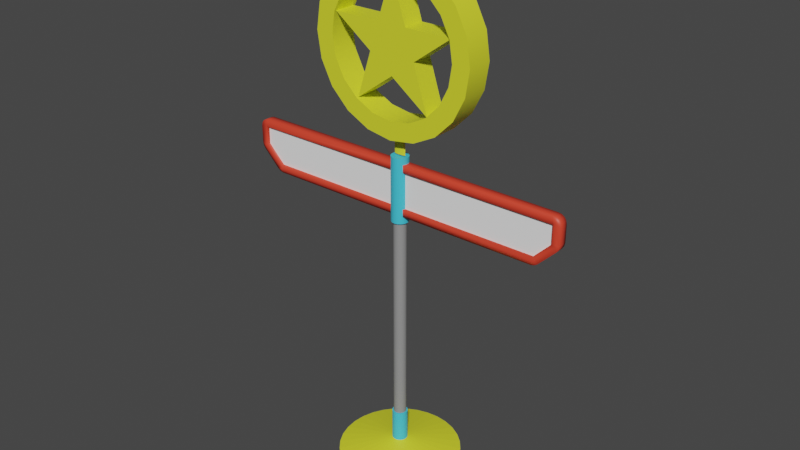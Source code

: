 # Source: EndPost.blend  (saved by Blender 2.92.15; exported with 4.5.12 LTS)
import bpy
from mathutils import Matrix  # noqa: F401  (used for matrix-valued properties, if any)

bpy.ops.wm.read_factory_settings(use_empty=True)
scene = bpy.context.scene
scene.name = 'Scene'

# ---- collections
col_collection = bpy.data.collections.new('Collection'); scene.collection.children.link(col_collection)

# ---- materials (node trees are filled in below, after node groups)
mat_bar = bpy.data.materials.new('Bar')
mat_bar.use_transparent_shadow = False
mat_base = bpy.data.materials.new('Base')
mat_base.use_transparent_shadow = False
mat_raised = bpy.data.materials.new('Raised')
mat_raised.use_transparent_shadow = False
mat_sign_inner = bpy.data.materials.new('Sign Inner')
mat_sign_inner.use_transparent_shadow = False
mat_sign_edge = bpy.data.materials.new('Sign Edge')
mat_sign_edge.use_transparent_shadow = False

# ---- material node trees
mat_bar.use_nodes = True; mat_bar.node_tree.nodes.clear()
_N = mat_bar.node_tree.nodes; _L = mat_bar.node_tree.links
n0 = _N.new('ShaderNodeBsdfPrincipled'); n0.name = 'Principled BSDF'; n0.location = (10, 300)
n0.distribution = 'GGX'
n0.subsurface_method = 'BURLEY'
n0.inputs[0].default_value = (0.281, 0.281, 0.281, 1.0)
n0.inputs[3].default_value = 1.45
n0.inputs[27].default_value = (0.0, 0.0, 0.0, 1.0)
n0.inputs[28].default_value = 1.0
n1 = _N.new('ShaderNodeOutputMaterial'); n1.name = 'Material Output'; n1.location = (300, 300)
_L.new(n0.outputs[0], n1.inputs[0])
n1.is_active_output = True
mat_base.use_nodes = True; mat_base.node_tree.nodes.clear()
_N = mat_base.node_tree.nodes; _L = mat_base.node_tree.links
n0 = _N.new('ShaderNodeBsdfPrincipled'); n0.name = 'Principled BSDF'; n0.location = (10, 300)
n0.distribution = 'GGX'
n0.subsurface_method = 'BURLEY'
n0.inputs[0].default_value = (0.7602, 0.8, 0.03086, 1.0)
n0.inputs[3].default_value = 1.45
n0.inputs[27].default_value = (0.0, 0.0, 0.0, 1.0)
n0.inputs[28].default_value = 1.0
n1 = _N.new('ShaderNodeOutputMaterial'); n1.name = 'Material Output'; n1.location = (300, 300)
_L.new(n0.outputs[0], n1.inputs[0])
n1.is_active_output = True
mat_raised.use_nodes = True; mat_raised.node_tree.nodes.clear()
_N = mat_raised.node_tree.nodes; _L = mat_raised.node_tree.links
n0 = _N.new('ShaderNodeBsdfPrincipled'); n0.name = 'Principled BSDF'; n0.location = (10, 300)
n0.distribution = 'GGX'
n0.subsurface_method = 'BURLEY'
n0.inputs[0].default_value = (0.0577, 0.5874, 0.8, 1.0)
n0.inputs[3].default_value = 1.45
n0.inputs[27].default_value = (0.0, 0.0, 0.0, 1.0)
n0.inputs[28].default_value = 1.0
n1 = _N.new('ShaderNodeOutputMaterial'); n1.name = 'Material Output'; n1.location = (300, 300)
_L.new(n0.outputs[0], n1.inputs[0])
n1.is_active_output = True
mat_sign_inner.use_nodes = True; mat_sign_inner.node_tree.nodes.clear()
_N = mat_sign_inner.node_tree.nodes; _L = mat_sign_inner.node_tree.links
n0 = _N.new('ShaderNodeBsdfPrincipled'); n0.name = 'Principled BSDF'; n0.location = (10, 300)
n0.distribution = 'GGX'
n0.subsurface_method = 'BURLEY'
n0.inputs[0].default_value = (1.0, 1.0, 1.0, 1.0)
n0.inputs[3].default_value = 1.45
n0.inputs[27].default_value = (0.0, 0.0, 0.0, 1.0)
n0.inputs[28].default_value = 1.0
n1 = _N.new('ShaderNodeOutputMaterial'); n1.name = 'Material Output'; n1.location = (300, 300)
_L.new(n0.outputs[0], n1.inputs[0])
n1.is_active_output = True
mat_sign_edge.use_nodes = True; mat_sign_edge.node_tree.nodes.clear()
_N = mat_sign_edge.node_tree.nodes; _L = mat_sign_edge.node_tree.links
n0 = _N.new('ShaderNodeBsdfPrincipled'); n0.name = 'Principled BSDF'; n0.location = (10, 300)
n0.distribution = 'GGX'
n0.subsurface_method = 'BURLEY'
n0.inputs[0].default_value = (0.8, 0.05385, 0.02621, 1.0)
n0.inputs[3].default_value = 1.45
n0.inputs[27].default_value = (0.0, 0.0, 0.0, 1.0)
n0.inputs[28].default_value = 1.0
n1 = _N.new('ShaderNodeOutputMaterial'); n1.name = 'Material Output'; n1.location = (300, 300)
_L.new(n0.outputs[0], n1.inputs[0])
n1.is_active_output = True

# ---- world
world_world = bpy.data.worlds.new('World'); scene.world = world_world
world_world.use_nodes = True; world_world.node_tree.nodes.clear()
_N = world_world.node_tree.nodes; _L = world_world.node_tree.links
n0 = _N.new('ShaderNodeOutputWorld'); n0.name = 'World Output'; n0.location = (300, 300)
n1 = _N.new('ShaderNodeBackground'); n1.name = 'Background'; n1.location = (10, 300)
n1.inputs[0].default_value = (0.05088, 0.05088, 0.05088, 1.0)
_L.new(n1.outputs[0], n0.inputs[0])
n0.is_active_output = True
world_world.color = (0.05088, 0.05088, 0.05088)
world_world.use_sun_shadow = False
world_world.sun_shadow_jitter_overblur = 0.0

# ---- meshes
me_cylinder = bpy.data.meshes.new('Cylinder')
me_cylinder.from_pydata([(1.155e-08, 0.03915, 0.0), (0.007638, 0.0384, 0.0), (0.01498, 0.03617, 0.0), (0.02175, 0.03255, 0.0), (0.02768, 0.02768, 0.0), (0.03255, 0.02175, 0.0), (0.03617, 0.01498, 0.0), (0.0384, 0.007638, 0.0), (0.03915, 4.029e-08, 0.0), (0.0384, -0.007638, 0.0), (0.03617, -0.01498, 0.0), (0.03255, -0.02175, 0.0), (0.02768, -0.02768, 0.0), (0.02175, -0.03255, 0.0), (0.01498, -0.03617, 0.0), (0.007638, -0.0384, 0.0), (-1.211e-09, -0.03915, 0.0), (-0.007638, -0.0384, 0.0), (-0.01498, -0.03617, 0.0), (-0.02175, -0.03255, 0.0), (-0.02768, -0.02768, 0.0), (-0.03255, -0.02175, 0.0), (-0.03617, -0.01498, 0.0), (-0.0384, -0.007638, 0.0), (-0.03915, 7.514e-08, 0.0), (-0.0384, 0.007638, 0.0), (-0.03617, 0.01498, 0.0), (-0.03255, 0.02175, 0.0), (-0.02768, 0.02768, 0.0), (-0.02175, 0.03255, 0.0), (-0.01498, 0.03617, 0.0), (-0.007638, 0.0384, 0.0), (1.155e-08, 0.03915, 1.602), (0.007638, 0.0384, 1.602), (0.01498, 0.03617, 1.602), (0.02175, 0.03255, 1.602), (0.02768, 0.02768, 1.602), (0.03255, 0.02175, 1.602), (0.03617, 0.01498, 1.602), (0.0384, 0.007638, 1.602), (0.03915, 4.029e-08, 1.602), (0.0384, -0.007638, 1.602), (0.03617, -0.01498, 1.602), (0.03255, -0.02175, 1.602), (0.02768, -0.02768, 1.602), (0.02175, -0.03255, 1.602), (0.01498, -0.03617, 1.602), (0.007638, -0.0384, 1.602), (-1.211e-09, -0.03915, 1.602), (-0.007638, -0.0384, 1.602), (-0.01498, -0.03617, 1.602), (-0.02175, -0.03255, 1.602), (-0.02768, -0.02768, 1.602), (-0.03255, -0.02175, 1.602), (-0.03617, -0.01498, 1.602), (-0.0384, -0.007638, 1.602), (-0.03915, 7.514e-08, 1.602), (-0.0384, 0.007638, 1.602), (-0.03617, 0.01498, 1.602), (-0.03255, 0.02175, 1.602), (-0.02768, 0.02768, 1.602), (-0.02175, 0.03255, 1.602), (-0.01498, 0.03617, 1.602), (-0.007638, 0.0384, 1.602), (0.0102, 0.0513, 2.0), (9.199e-09, 0.0523, 2.0), (9.199e-09, 0.0523, 1.602), (0.02002, 0.04832, 2.0), (0.02906, 0.04349, 2.0), (0.03698, 0.03698, 2.0), (0.04349, 0.02906, 2.0), (0.04832, 0.02002, 2.0), (0.0513, 0.0102, 2.0), (0.0523, 3.75e-08, 2.0), (0.0513, -0.0102, 2.0), (0.04832, -0.02002, 2.0), (0.04349, -0.02906, 2.0), (0.03698, -0.03698, 2.0), (0.02906, -0.04349, 2.0), (0.02002, -0.04832, 2.0), (0.0102, -0.0513, 2.0), (-7.844e-09, -0.0523, 2.0), (-0.0102, -0.0513, 2.0), (-0.02002, -0.04832, 2.0), (-0.02906, -0.04349, 2.0), (-0.03698, -0.03698, 2.0), (-0.04349, -0.02906, 2.0), (-0.04832, -0.02002, 2.0), (-0.0513, -0.0102, 2.0), (-0.0523, 8.406e-08, 2.0), (-0.0513, 0.0102, 2.0), (-0.04832, 0.02002, 2.0), (-0.04349, 0.02906, 2.0), (-0.03698, 0.03698, 2.0), (-0.02906, 0.04349, 2.0), (-0.02002, 0.04832, 2.0), (-0.0102, 0.0513, 2.0), (0.0102, 0.0513, 1.602), (0.02002, 0.04832, 1.602), (0.02906, 0.04349, 1.602), (0.03698, 0.03698, 1.602), (0.04349, 0.02906, 1.602), (0.04832, 0.02002, 1.602), (0.0513, 0.0102, 1.602), (0.0523, 3.75e-08, 1.602), (0.0513, -0.0102, 1.602), (0.04832, -0.02002, 1.602), (0.04349, -0.02906, 1.602), (0.03698, -0.03698, 1.602), (0.02906, -0.04349, 1.602), (0.02002, -0.04832, 1.602), (0.0102, -0.0513, 1.602), (-7.844e-09, -0.0523, 1.602), (-0.0102, -0.0513, 1.602), (-0.02002, -0.04832, 1.602), (-0.02906, -0.04349, 1.602), (-0.03698, -0.03698, 1.602), (-0.04349, -0.02906, 1.602), (-0.04832, -0.02002, 1.602), (-0.0513, -0.0102, 1.602), (-0.0523, 8.406e-08, 1.602), (-0.0513, 0.0102, 1.602), (-0.04832, 0.02002, 1.602), (-0.04349, 0.02906, 1.602), (-0.03698, 0.03698, 1.602), (-0.02906, 0.04349, 1.602), (-0.02002, 0.04832, 1.602), (-0.0102, 0.0513, 1.602), (0.007638, 0.0384, 0.2944), (0.01498, 0.03617, 0.2944), (0.02175, 0.03255, 0.2944), (0.02768, 0.02768, 0.2944), (0.03255, 0.02175, 0.2944), (0.03617, 0.01498, 0.2944), (0.0384, 0.007638, 0.2944), (0.03915, 4.029e-08, 0.2944), (0.0384, -0.007638, 0.2944), (0.03617, -0.01498, 0.2944), (0.03255, -0.02175, 0.2944), (0.02768, -0.02768, 0.2944), (0.02175, -0.03255, 0.2944), (0.01498, -0.03617, 0.2944), (0.007638, -0.0384, 0.2944), (-1.211e-09, -0.03915, 0.2944), (-0.007638, -0.0384, 0.2944), (-0.01498, -0.03617, 0.2944), (-0.02175, -0.03255, 0.2944), (-0.02768, -0.02768, 0.2944), (-0.03255, -0.02175, 0.2944), (-0.03617, -0.01498, 0.2944), (-0.0384, -0.007638, 0.2944), (-0.03915, 7.514e-08, 0.2944), (-0.0384, 0.007638, 0.2944), (-0.03617, 0.01498, 0.2944), (-0.03255, 0.02175, 0.2944), (-0.02768, 0.02768, 0.2944), (-0.02175, 0.03255, 0.2944), (-0.01498, 0.03617, 0.2944), (-0.007638, 0.0384, 0.2944), (1.155e-08, 0.03915, 0.2944), (-4.248e-08, 0.3789, 0.0), (0.07391, 0.3716, 0.0), (0.009254, 0.04652, 0.2944), (0.145, 0.35, 0.0), (0.01815, 0.04382, 0.2944), (0.2105, 0.315, 0.0), (0.02635, 0.03944, 0.2944), (0.2679, 0.2679, 0.0), (0.03354, 0.03354, 0.2944), (0.315, 0.2105, 0.0), (0.03944, 0.02635, 0.2944), (0.35, 0.145, 0.0), (0.04382, 0.01815, 0.2944), (0.3716, 0.07391, 0.0), (0.04652, 0.009254, 0.2944), (0.3789, -2.211e-08, 0.0), (0.04744, 3.874e-08, 0.2944), (0.3716, -0.07391, 0.0), (0.04652, -0.009254, 0.2944), (0.35, -0.145, 0.0), (0.04382, -0.01815, 0.2944), (0.315, -0.2105, 0.0), (0.03944, -0.02635, 0.2944), (0.2679, -0.2679, 0.0), (0.03354, -0.03354, 0.2944), (0.2105, -0.315, 0.0), (0.02635, -0.03944, 0.2944), (0.145, -0.35, 0.0), (0.01815, -0.04382, 0.2944), (0.07391, -0.3716, 0.0), (0.009254, -0.04652, 0.2944), (-1.659e-07, -0.3789, 0.0), (-5.25e-09, -0.04744, 0.2944), (-0.07391, -0.3716, 0.0), (-0.009254, -0.04652, 0.2944), (-0.145, -0.35, 0.0), (-0.01815, -0.04382, 0.2944), (-0.2105, -0.315, 0.0), (-0.02635, -0.03944, 0.2944), (-0.2679, -0.2679, 0.0), (-0.03354, -0.03354, 0.2944), (-0.315, -0.2105, 0.0), (-0.03944, -0.02635, 0.2944), (-0.35, -0.145, 0.0), (-0.04382, -0.01815, 0.2944), (-0.3716, -0.07391, 0.0), (-0.04652, -0.009254, 0.2944), (-0.3789, 3.151e-07, 0.0), (-0.04744, 8.097e-08, 0.2944), (-0.3716, 0.07391, 0.0), (-0.04652, 0.009254, 0.2944), (-0.35, 0.145, 0.0), (-0.04382, 0.01815, 0.2944), (-0.315, 0.2105, 0.0), (-0.03944, 0.02635, 0.2944), (-0.2679, 0.2679, 0.0), (-0.03354, 0.03354, 0.2944), (-0.2105, 0.315, 0.0), (-0.02635, 0.03944, 0.2944), (-0.145, 0.35, 0.0), (-0.01815, 0.04382, 0.2944), (-0.07391, 0.3716, 0.0), (-0.009254, 0.04652, 0.2944), (1.021e-08, 0.04744, 0.2944), (0.009254, 0.04652, 0.0964), (0.01815, 0.04382, 0.0964), (0.02635, 0.03944, 0.0964), (0.03354, 0.03354, 0.0964), (0.03944, 0.02635, 0.0964), (0.04382, 0.01815, 0.0964), (0.04652, 0.009254, 0.0964), (0.04744, 3.874e-08, 0.0964), (0.04652, -0.009254, 0.0964), (0.04382, -0.01815, 0.0964), (0.03944, -0.02635, 0.0964), (0.03354, -0.03354, 0.0964), (0.02635, -0.03944, 0.0964), (0.01815, -0.04382, 0.0964), (0.009254, -0.04652, 0.0964), (-5.25e-09, -0.04744, 0.0964), (-0.009254, -0.04652, 0.0964), (-0.01815, -0.04382, 0.0964), (-0.02635, -0.03944, 0.0964), (-0.03354, -0.03354, 0.0964), (-0.03944, -0.02635, 0.0964), (-0.04382, -0.01815, 0.0964), (-0.04652, -0.009254, 0.0964), (-0.04744, 8.097e-08, 0.0964), (-0.04652, 0.009254, 0.0964), (-0.04382, 0.01815, 0.0964), (-0.03944, 0.02635, 0.0964), (-0.03354, 0.03354, 0.0964), (-0.02635, 0.03944, 0.0964), (-0.01815, 0.04382, 0.0964), (-0.009254, 0.04652, 0.0964), (1.021e-08, 0.04744, 0.0964), (0.07391, 0.3716, 0.02128), (0.145, 0.35, 0.02128), (0.2105, 0.315, 0.02128), (0.2679, 0.2679, 0.02128), (0.315, 0.2105, 0.02128), (0.35, 0.145, 0.02128), (0.3716, 0.07391, 0.02128), (0.3789, -2.211e-08, 0.02128), (0.3716, -0.07391, 0.02128), (0.35, -0.145, 0.02128), (0.315, -0.2105, 0.02128), (0.2679, -0.2679, 0.02128), (0.2105, -0.315, 0.02128), (0.145, -0.35, 0.02128), (0.07391, -0.3716, 0.02128), (-1.659e-07, -0.3789, 0.02128), (-0.07391, -0.3716, 0.02128), (-0.145, -0.35, 0.02128), (-0.2105, -0.315, 0.02128), (-0.2679, -0.2679, 0.02128), (-0.315, -0.2105, 0.02128), (-0.35, -0.145, 0.02128), (-0.3716, -0.07391, 0.02128), (-0.3789, 3.151e-07, 0.02128), (-0.3716, 0.07391, 0.02128), (-0.35, 0.145, 0.02128), (-0.315, 0.2105, 0.02128), (-0.2679, 0.2679, 0.02128), (-0.2105, 0.315, 0.02128), (-0.145, 0.35, 0.02128), (-0.07391, 0.3716, 0.02128), (-4.248e-08, 0.3789, 0.02128)], [], [(50, 49, 113, 114), (51, 50, 114, 115), (52, 51, 115, 116), (53, 52, 116, 117), (54, 53, 117, 118), (55, 54, 118, 119), (56, 55, 119, 120), (57, 56, 120, 121), (58, 57, 121, 122), (59, 58, 122, 123), (33, 32, 66, 97), (60, 59, 123, 124), (34, 33, 97, 98), (61, 60, 124, 125), (35, 34, 98, 99), (0, 1, 2, 3, 4, 5, 6, 7, 8, 9, 10, 11, 12, 13, 14, 15, 16, 17, 18, 19, 20, 21, 22, 23, 24, 25, 26, 27, 28, 29, 30, 31), (158, 63, 32, 159), (157, 62, 63, 158), (156, 61, 62, 157), (155, 60, 61, 156), (154, 59, 60, 155), (153, 58, 59, 154), (152, 57, 58, 153), (151, 56, 57, 152), (150, 55, 56, 151), (149, 54, 55, 150), (148, 53, 54, 149), (147, 52, 53, 148), (146, 51, 52, 147), (145, 50, 51, 146), (144, 49, 50, 145), (143, 48, 49, 144), (142, 47, 48, 143), (141, 46, 47, 142), (140, 45, 46, 141), (139, 44, 45, 140), (138, 43, 44, 139), (137, 42, 43, 138), (136, 41, 42, 137), (135, 40, 41, 136), (134, 39, 40, 135), (133, 38, 39, 134), (132, 37, 38, 133), (131, 36, 37, 132), (130, 35, 36, 131), (129, 34, 35, 130), (128, 33, 34, 129), (159, 32, 33, 128), (66, 65, 64, 97), (97, 64, 67, 98), (98, 67, 68, 99), (99, 68, 69, 100), (100, 69, 70, 101), (101, 70, 71, 102), (102, 71, 72, 103), (103, 72, 73, 104), (104, 73, 74, 105), (105, 74, 75, 106), (106, 75, 76, 107), (107, 76, 77, 108), (108, 77, 78, 109), (109, 78, 79, 110), (110, 79, 80, 111), (111, 80, 81, 112), (112, 81, 82, 113), (113, 82, 83, 114), (114, 83, 84, 115), (115, 84, 85, 116), (116, 85, 86, 117), (117, 86, 87, 118), (118, 87, 88, 119), (119, 88, 89, 120), (120, 89, 90, 121), (121, 90, 91, 122), (122, 91, 92, 123), (123, 92, 93, 124), (124, 93, 94, 125), (125, 94, 95, 126), (126, 95, 96, 127), (127, 96, 65, 66), (49, 48, 112, 113), (48, 47, 111, 112), (64, 65, 96, 95, 94, 93, 92, 91, 90, 89, 88, 87, 86, 85, 84, 83, 82, 81, 80, 79, 78, 77, 76, 75, 74, 73, 72, 71, 70, 69, 68, 67), (47, 46, 110, 111), (46, 45, 109, 110), (45, 44, 108, 109), (44, 43, 107, 108), (43, 42, 106, 107), (42, 41, 105, 106), (41, 40, 104, 105), (40, 39, 103, 104), (39, 38, 102, 103), (38, 37, 101, 102), (32, 63, 127, 66), (37, 36, 100, 101), (63, 62, 126, 127), (36, 35, 99, 100), (62, 61, 125, 126), (158, 159, 223, 222), (4, 3, 165, 167), (131, 132, 170, 168), (30, 29, 217, 219), (157, 158, 222, 220), (21, 20, 199, 201), (130, 131, 168, 166), (156, 157, 220, 218), (12, 11, 181, 183), (129, 130, 166, 164), (155, 156, 218, 216), (3, 2, 163, 165), (128, 129, 164, 162), (29, 28, 215, 217), (154, 155, 216, 214), (20, 19, 197, 199), (159, 128, 162, 223), (153, 154, 214, 212), (11, 10, 179, 181), (152, 153, 212, 210), (2, 1, 161, 163), (28, 27, 213, 215), (151, 152, 210, 208), (19, 18, 195, 197), (150, 151, 208, 206), (10, 9, 177, 179), (149, 150, 206, 204), (27, 26, 211, 213), (148, 149, 204, 202), (1, 0, 160, 161), (18, 17, 193, 195), (147, 148, 202, 200), (255, 223, 162, 224), (224, 162, 164, 225), (225, 164, 166, 226), (226, 166, 168, 227), (227, 168, 170, 228), (228, 170, 172, 229), (229, 172, 174, 230), (230, 174, 176, 231), (231, 176, 178, 232), (232, 178, 180, 233), (233, 180, 182, 234), (234, 182, 184, 235), (235, 184, 186, 236), (236, 186, 188, 237), (237, 188, 190, 238), (238, 190, 192, 239), (239, 192, 194, 240), (240, 194, 196, 241), (241, 196, 198, 242), (242, 198, 200, 243), (243, 200, 202, 244), (244, 202, 204, 245), (245, 204, 206, 246), (246, 206, 208, 247), (247, 208, 210, 248), (248, 210, 212, 249), (249, 212, 214, 250), (250, 214, 216, 251), (251, 216, 218, 252), (252, 218, 220, 253), (253, 220, 222, 254), (254, 222, 223, 255), (132, 133, 172, 170), (13, 12, 183, 185), (22, 21, 201, 203), (133, 134, 174, 172), (31, 30, 219, 221), (134, 135, 176, 174), (5, 4, 167, 169), (135, 136, 178, 176), (14, 13, 185, 187), (23, 22, 203, 205), (136, 137, 180, 178), (0, 31, 221, 160), (137, 138, 182, 180), (6, 5, 169, 171), (138, 139, 184, 182), (15, 14, 187, 189), (139, 140, 186, 184), (24, 23, 205, 207), (140, 141, 188, 186), (7, 6, 171, 173), (141, 142, 190, 188), (16, 15, 189, 191), (142, 143, 192, 190), (25, 24, 207, 209), (143, 144, 194, 192), (8, 7, 173, 175), (144, 145, 196, 194), (17, 16, 191, 193), (26, 25, 209, 211), (145, 146, 198, 196), (146, 147, 200, 198), (9, 8, 175, 177), (286, 254, 255, 287), (285, 253, 254, 286), (284, 252, 253, 285), (283, 251, 252, 284), (282, 250, 251, 283), (281, 249, 250, 282), (280, 248, 249, 281), (279, 247, 248, 280), (278, 246, 247, 279), (277, 245, 246, 278), (276, 244, 245, 277), (275, 243, 244, 276), (274, 242, 243, 275), (273, 241, 242, 274), (272, 240, 241, 273), (271, 239, 240, 272), (270, 238, 239, 271), (269, 237, 238, 270), (268, 236, 237, 269), (267, 235, 236, 268), (266, 234, 235, 267), (265, 233, 234, 266), (264, 232, 233, 265), (263, 231, 232, 264), (262, 230, 231, 263), (261, 229, 230, 262), (260, 228, 229, 261), (259, 227, 228, 260), (258, 226, 227, 259), (257, 225, 226, 258), (256, 224, 225, 257), (287, 255, 224, 256), (160, 287, 256, 161), (161, 256, 257, 163), (163, 257, 258, 165), (165, 258, 259, 167), (167, 259, 260, 169), (169, 260, 261, 171), (171, 261, 262, 173), (173, 262, 263, 175), (175, 263, 264, 177), (177, 264, 265, 179), (179, 265, 266, 181), (181, 266, 267, 183), (183, 267, 268, 185), (185, 268, 269, 187), (187, 269, 270, 189), (189, 270, 271, 191), (191, 271, 272, 193), (193, 272, 273, 195), (195, 273, 274, 197), (197, 274, 275, 199), (199, 275, 276, 201), (201, 276, 277, 203), (203, 277, 278, 205), (205, 278, 279, 207), (207, 279, 280, 209), (209, 280, 281, 211), (211, 281, 282, 213), (213, 282, 283, 215), (215, 283, 284, 217), (217, 284, 285, 219), (219, 285, 286, 221), (221, 286, 287, 160)])
me_cylinder.polygons.foreach_set('material_index', [2, 2, 2, 2, 2, 2, 2, 2, 2, 2, 2, 2, 2, 2, 2, 0, 0, 0, 0, 0, 0, 0, 0, 0, 0, 0, 0, 0, 0, 0, 0, 0, 0, 0, 0, 0, 0, 0, 0, 0, 0, 0, 0, 0, 0, 0, 0, 0, 2, 2, 2, 2, 2, 2, 2, 2, 2, 2, 2, 2, 2, 2, 2, 2, 2, 2, 2, 2, 2, 2, 2, 2, 2, 2, 2, 2, 2, 2, 2, 2, 2, 2, 2, 2, 2, 2, 2, 2, 2, 2, 2, 2, 2, 2, 2, 2, 2, 2, 2, 0, 2, 0, 2, 0, 2, 2, 0, 2, 2, 0, 2, 0, 2, 0, 2, 2, 0, 2, 0, 0, 2, 0, 2, 0, 2, 0, 2, 0, 0, 2, 2, 2, 2, 2, 2, 2, 2, 2, 2, 2, 2, 2, 2, 2, 2, 2, 2, 2, 2, 2, 2, 2, 2, 2, 2, 2, 2, 2, 2, 2, 2, 2, 2, 0, 0, 2, 0, 2, 0, 2, 0, 0, 2, 0, 2, 0, 2, 0, 2, 0, 2, 0, 2, 0, 2, 0, 2, 0, 2, 0, 0, 2, 2, 0, 1, 1, 1, 1, 1, 1, 1, 1, 1, 1, 1, 1, 1, 1, 1, 1, 1, 1, 1, 1, 1, 1, 1, 1, 1, 1, 1, 1, 1, 1, 1, 1, 1, 1, 1, 1, 1, 1, 1, 1, 1, 1, 1, 1, 1, 1, 1, 1, 1, 1, 1, 1, 1, 1, 1, 1, 1, 1, 1, 1, 1, 1, 1, 1])
_uv = me_cylinder.uv_layers.new(name='UVMap')
_uv.uv.foreach_set('vector', [0.4375, 0.9004, 0.4688, 0.9004, 0.4688, 0.9004, 0.4375, 0.9004, 0.4062, 0.9004, 0.4375, 0.9004, 0.4375, 0.9004, 0.4062, 0.9004, 0.375, 0.9004, 0.4062, 0.9004, 0.4062, 0.9004, 0.375, 0.9004, 0.3438, 0.9004, 0.375, 0.9004, 0.375, 0.9004, 0.3438, 0.9004, 0.3125, 0.9004, 0.3438, 0.9004, 0.3438, 0.9004, 0.3125, 0.9004, 0.2812, 0.9004, 0.3125, 0.9004, 0.3125, 0.9004, 0.2812, 0.9004, 0.25, 0.9004, 0.2812, 0.9004, 0.2812, 0.9004, 0.25, 0.9004, 0.2188, 0.9004, 0.25, 0.9004, 0.25, 0.9004, 0.2188, 0.9004, 0.1875, 0.9004, 0.2188, 0.9004, 0.2188, 0.9004, 0.1875, 0.9004, 0.1562, 0.9004, 0.1875, 0.9004, 0.1875, 0.9004, 0.1562, 0.9004, 0.9688, 0.9004, 1.0, 0.9004, 1.0, 0.9004, 0.9688, 0.9004, 0.125, 0.9004, 0.1562, 0.9004, 0.1562, 0.9004, 0.125, 0.9004, 0.9375, 0.9004, 0.9688, 0.9004, 0.9688, 0.9004, 0.9375, 0.9004, 0.09375, 0.9004, 0.125, 0.9004, 0.125, 0.9004, 0.09375, 0.9004, 0.9062, 0.9004, 0.9375, 0.9004, 0.9375, 0.9004, 0.9062, 0.9004, 0.75, 0.49, 0.7968, 0.4854, 0.8418, 0.4717, 0.8833, 0.4496, 0.9197, 0.4197, 0.9496, 0.3833, 0.9717, 0.3418, 0.9854, 0.2968, 0.99, 0.25, 0.9854, 0.2032, 0.9717, 0.1582, 0.9496, 0.1167, 0.9197, 0.08029, 0.8833, 0.05045, 0.8418, 0.02827, 0.7968, 0.01461, 0.75, 0.01, 0.7032, 0.01461, 0.6582, 0.02827, 0.6167, 0.05045, 0.5803, 0.08029, 0.5504, 0.1167, 0.5283, 0.1582, 0.5146, 0.2032, 0.51, 0.25, 0.5146, 0.2968, 0.5283, 0.3418, 0.5504, 0.3833, 0.5803, 0.4197, 0.6167, 0.4496, 0.6582, 0.4717, 0.7032, 0.4854, 0.03125, 0.5736, 0.03125, 0.9004, 0.0, 0.9004, 0.0, 0.5736, 0.0625, 0.5736, 0.0625, 0.9004, 0.03125, 0.9004, 0.03125, 0.5736, 0.09375, 0.5736, 0.09375, 0.9004, 0.0625, 0.9004, 0.0625, 0.5736, 0.125, 0.5736, 0.125, 0.9004, 0.09375, 0.9004, 0.09375, 0.5736, 0.1562, 0.5736, 0.1562, 0.9004, 0.125, 0.9004, 0.125, 0.5736, 0.1875, 0.5736, 0.1875, 0.9004, 0.1562, 0.9004, 0.1562, 0.5736, 0.2188, 0.5736, 0.2188, 0.9004, 0.1875, 0.9004, 0.1875, 0.5736, 0.25, 0.5736, 0.25, 0.9004, 0.2188, 0.9004, 0.2188, 0.5736, 0.2812, 0.5736, 0.2812, 0.9004, 0.25, 0.9004, 0.25, 0.5736, 0.3125, 0.5736, 0.3125, 0.9004, 0.2812, 0.9004, 0.2812, 0.5736, 0.3438, 0.5736, 0.3438, 0.9004, 0.3125, 0.9004, 0.3125, 0.5736, 0.375, 0.5736, 0.375, 0.9004, 0.3438, 0.9004, 0.3438, 0.5736, 0.4062, 0.5736, 0.4062, 0.9004, 0.375, 0.9004, 0.375, 0.5736, 0.4375, 0.5736, 0.4375, 0.9004, 0.4062, 0.9004, 0.4062, 0.5736, 0.4688, 0.5736, 0.4688, 0.9004, 0.4375, 0.9004, 0.4375, 0.5736, 0.5, 0.5736, 0.5, 0.9004, 0.4688, 0.9004, 0.4688, 0.5736, 0.5312, 0.5736, 0.5312, 0.9004, 0.5, 0.9004, 0.5, 0.5736, 0.5625, 0.5736, 0.5625, 0.9004, 0.5312, 0.9004, 0.5312, 0.5736, 0.5938, 0.5736, 0.5938, 0.9004, 0.5625, 0.9004, 0.5625, 0.5736, 0.625, 0.5736, 0.625, 0.9004, 0.5938, 0.9004, 0.5938, 0.5736, 0.6562, 0.5736, 0.6562, 0.9004, 0.625, 0.9004, 0.625, 0.5736, 0.6875, 0.5736, 0.6875, 0.9004, 0.6562, 0.9004, 0.6562, 0.5736, 0.7188, 0.5736, 0.7188, 0.9004, 0.6875, 0.9004, 0.6875, 0.5736, 0.75, 0.5736, 0.75, 0.9004, 0.7188, 0.9004, 0.7188, 0.5736, 0.7812, 0.5736, 0.7812, 0.9004, 0.75, 0.9004, 0.75, 0.5736, 0.8125, 0.5736, 0.8125, 0.9004, 0.7812, 0.9004, 0.7812, 0.5736, 0.8438, 0.5736, 0.8438, 0.9004, 0.8125, 0.9004, 0.8125, 0.5736, 0.875, 0.5736, 0.875, 0.9004, 0.8438, 0.9004, 0.8438, 0.5736, 0.9062, 0.5736, 0.9062, 0.9004, 0.875, 0.9004, 0.875, 0.5736, 0.9375, 0.5736, 0.9375, 0.9004, 0.9062, 0.9004, 0.9062, 0.5736, 0.9688, 0.5736, 0.9688, 0.9004, 0.9375, 0.9004, 0.9375, 0.5736, 1.0, 0.5736, 1.0, 0.9004, 0.9688, 0.9004, 0.9688, 0.5736, 1.0, 0.9004, 1.0, 1.0, 0.9688, 1.0, 0.9688, 0.9004, 0.9688, 0.9004, 0.9688, 1.0, 0.9375, 1.0, 0.9375, 0.9004, 0.9375, 0.9004, 0.9375, 1.0, 0.9062, 1.0, 0.9062, 0.9004, 0.9062, 0.9004, 0.9062, 1.0, 0.875, 1.0, 0.875, 0.9004, 0.875, 0.9004, 0.875, 1.0, 0.8438, 1.0, 0.8438, 0.9004, 0.8438, 0.9004, 0.8438, 1.0, 0.8125, 1.0, 0.8125, 0.9004, 0.8125, 0.9004, 0.8125, 1.0, 0.7812, 1.0, 0.7812, 0.9004, 0.7812, 0.9004, 0.7812, 1.0, 0.75, 1.0, 0.75, 0.9004, 0.75, 0.9004, 0.75, 1.0, 0.7188, 1.0, 0.7188, 0.9004, 0.7188, 0.9004, 0.7188, 1.0, 0.6875, 1.0, 0.6875, 0.9004, 0.6875, 0.9004, 0.6875, 1.0, 0.6562, 1.0, 0.6562, 0.9004, 0.6562, 0.9004, 0.6562, 1.0, 0.625, 1.0, 0.625, 0.9004, 0.625, 0.9004, 0.625, 1.0, 0.5938, 1.0, 0.5938, 0.9004, 0.5938, 0.9004, 0.5938, 1.0, 0.5625, 1.0, 0.5625, 0.9004, 0.5625, 0.9004, 0.5625, 1.0, 0.5312, 1.0, 0.5312, 0.9004, 0.5312, 0.9004, 0.5312, 1.0, 0.5, 1.0, 0.5, 0.9004, 0.5, 0.9004, 0.5, 1.0, 0.4688, 1.0, 0.4688, 0.9004, 0.4688, 0.9004, 0.4688, 1.0, 0.4375, 1.0, 0.4375, 0.9004, 0.4375, 0.9004, 0.4375, 1.0, 0.4062, 1.0, 0.4062, 0.9004, 0.4062, 0.9004, 0.4062, 1.0, 0.375, 1.0, 0.375, 0.9004, 0.375, 0.9004, 0.375, 1.0, 0.3438, 1.0, 0.3438, 0.9004, 0.3438, 0.9004, 0.3438, 1.0, 0.3125, 1.0, 0.3125, 0.9004, 0.3125, 0.9004, 0.3125, 1.0, 0.2812, 1.0, 0.2812, 0.9004, 0.2812, 0.9004, 0.2812, 1.0, 0.25, 1.0, 0.25, 0.9004, 0.25, 0.9004, 0.25, 1.0, 0.2188, 1.0, 0.2188, 0.9004, 0.2188, 0.9004, 0.2188, 1.0, 0.1875, 1.0, 0.1875, 0.9004, 0.1875, 0.9004, 0.1875, 1.0, 0.1562, 1.0, 0.1562, 0.9004, 0.1562, 0.9004, 0.1562, 1.0, 0.125, 1.0, 0.125, 0.9004, 0.125, 0.9004, 0.125, 1.0, 0.09375, 1.0, 0.09375, 0.9004, 0.09375, 0.9004, 0.09375, 1.0, 0.0625, 1.0, 0.0625, 0.9004, 0.0625, 0.9004, 0.0625, 1.0, 0.03125, 1.0, 0.03125, 0.9004, 0.03125, 0.9004, 0.03125, 1.0, 0.0, 1.0, 0.0, 0.9004, 0.4688, 0.9004, 0.5, 0.9004, 0.5, 0.9004, 0.4688, 0.9004, 0.5, 0.9004, 0.5312, 0.9004, 0.5312, 0.9004, 0.5, 0.9004, 0.9688, 1.0, 0.0, 1.0, 0.03125, 1.0, 0.0625, 1.0, 0.09375, 1.0, 0.125, 1.0, 0.1562, 1.0, 0.1875, 1.0, 0.2188, 1.0, 0.25, 1.0, 0.2812, 1.0, 0.3125, 1.0, 0.3438, 1.0, 0.375, 1.0, 0.4062, 1.0, 0.4375, 1.0, 0.4688, 1.0, 0.5, 1.0, 0.5312, 1.0, 0.5625, 1.0, 0.5938, 1.0, 0.625, 1.0, 0.6562, 1.0, 0.6875, 1.0, 0.7188, 1.0, 0.75, 1.0, 0.7812, 1.0, 0.8125, 1.0, 0.8438, 1.0, 0.875, 1.0, 0.9062, 1.0, 0.9375, 1.0, 0.5312, 0.9004, 0.5625, 0.9004, 0.5625, 0.9004, 0.5312, 0.9004, 0.5625, 0.9004, 0.5938, 0.9004, 0.5938, 0.9004, 0.5625, 0.9004, 0.5938, 0.9004, 0.625, 0.9004, 0.625, 0.9004, 0.5938, 0.9004, 0.625, 0.9004, 0.6562, 0.9004, 0.6562, 0.9004, 0.625, 0.9004, 0.6562, 0.9004, 0.6875, 0.9004, 0.6875, 0.9004, 0.6562, 0.9004, 0.6875, 0.9004, 0.7188, 0.9004, 0.7188, 0.9004, 0.6875, 0.9004, 0.7188, 0.9004, 0.75, 0.9004, 0.75, 0.9004, 0.7188, 0.9004, 0.75, 0.9004, 0.7812, 0.9004, 0.7812, 0.9004, 0.75, 0.9004, 0.7812, 0.9004, 0.8125, 0.9004, 0.8125, 0.9004, 0.7812, 0.9004, 0.8125, 0.9004, 0.8438, 0.9004, 0.8438, 0.9004, 0.8125, 0.9004, 0.0, 0.9004, 0.03125, 0.9004, 0.03125, 0.9004, 0.0, 0.9004, 0.8438, 0.9004, 0.875, 0.9004, 0.875, 0.9004, 0.8438, 0.9004, 0.03125, 0.9004, 0.0625, 0.9004, 0.0625, 0.9004, 0.03125, 0.9004, 0.875, 0.9004, 0.9062, 0.9004, 0.9062, 0.9004, 0.875, 0.9004, 0.0625, 0.9004, 0.09375, 0.9004, 0.09375, 0.9004, 0.0625, 0.9004, 0.03125, 0.5736, 0.0, 0.5736, 0.0, 0.5736, 0.03125, 0.5736, 0.9197, 0.4197, 0.8833, 0.4496, 0.8833, 0.4496, 0.9197, 0.4197, 0.875, 0.5736, 0.8438, 0.5736, 0.8438, 0.5736, 0.875, 0.5736, 0.6582, 0.4717, 0.6167, 0.4496, 0.6167, 0.4496, 0.6582, 0.4717, 0.0625, 0.5736, 0.03125, 0.5736, 0.03125, 0.5736, 0.0625, 0.5736, 0.5504, 0.1167, 0.5803, 0.08029, 0.5803, 0.08029, 0.5504, 0.1167, 0.9062, 0.5736, 0.875, 0.5736, 0.875, 0.5736, 0.9062, 0.5736, 0.09375, 0.5736, 0.0625, 0.5736, 0.0625, 0.5736, 0.09375, 0.5736, 0.9197, 0.08029, 0.9496, 0.1167, 0.9496, 0.1167, 0.9197, 0.08029, 0.9375, 0.5736, 0.9062, 0.5736, 0.9062, 0.5736, 0.9375, 0.5736, 0.125, 0.5736, 0.09375, 0.5736, 0.09375, 0.5736, 0.125, 0.5736, 0.8833, 0.4496, 0.8418, 0.4717, 0.8418, 0.4717, 0.8833, 0.4496, 0.9688, 0.5736, 0.9375, 0.5736, 0.9375, 0.5736, 0.9688, 0.5736, 0.6167, 0.4496, 0.5803, 0.4197, 0.5803, 0.4197, 0.6167, 0.4496, 0.1562, 0.5736, 0.125, 0.5736, 0.125, 0.5736, 0.1562, 0.5736, 0.5803, 0.08029, 0.6167, 0.05045, 0.6167, 0.05045, 0.5803, 0.08029, 1.0, 0.5736, 0.9688, 0.5736, 0.9688, 0.5736, 1.0, 0.5736, 0.1875, 0.5736, 0.1562, 0.5736, 0.1562, 0.5736, 0.1875, 0.5736, 0.9496, 0.1167, 0.9717, 0.1582, 0.9717, 0.1582, 0.9496, 0.1167, 0.2188, 0.5736, 0.1875, 0.5736, 0.1875, 0.5736, 0.2188, 0.5736, 0.8418, 0.4717, 0.7968, 0.4854, 0.7968, 0.4854, 0.8418, 0.4717, 0.5803, 0.4197, 0.5504, 0.3833, 0.5504, 0.3833, 0.5803, 0.4197, 0.25, 0.5736, 0.2188, 0.5736, 0.2188, 0.5736, 0.25, 0.5736, 0.6167, 0.05045, 0.6582, 0.02827, 0.6582, 0.02827, 0.6167, 0.05045, 0.2812, 0.5736, 0.25, 0.5736, 0.25, 0.5736, 0.2812, 0.5736, 0.9717, 0.1582, 0.9854, 0.2032, 0.9854, 0.2032, 0.9717, 0.1582, 0.3125, 0.5736, 0.2812, 0.5736, 0.2812, 0.5736, 0.3125, 0.5736, 0.5504, 0.3833, 0.5283, 0.3418, 0.5283, 0.3418, 0.5504, 0.3833, 0.3438, 0.5736, 0.3125, 0.5736, 0.3125, 0.5736, 0.3438, 0.5736, 0.7968, 0.4854, 0.75, 0.49, 0.75, 0.49, 0.7968, 0.4854, 0.6582, 0.02827, 0.7032, 0.01461, 0.7032, 0.01461, 0.6582, 0.02827, 0.375, 0.5736, 0.3438, 0.5736, 0.3438, 0.5736, 0.375, 0.5736, 1.0, 0.5241, 1.0, 0.5736, 0.9688, 0.5736, 0.9688, 0.5241, 0.9688, 0.5241, 0.9688, 0.5736, 0.9375, 0.5736, 0.9375, 0.5241, 0.9375, 0.5241, 0.9375, 0.5736, 0.9062, 0.5736, 0.9062, 0.5241, 0.9062, 0.5241, 0.9062, 0.5736, 0.875, 0.5736, 0.875, 0.5241, 0.875, 0.5241, 0.875, 0.5736, 0.8438, 0.5736, 0.8438, 0.5241, 0.8438, 0.5241, 0.8438, 0.5736, 0.8125, 0.5736, 0.8125, 0.5241, 0.8125, 0.5241, 0.8125, 0.5736, 0.7812, 0.5736, 0.7812, 0.5241, 0.7812, 0.5241, 0.7812, 0.5736, 0.75, 0.5736, 0.75, 0.5241, 0.75, 0.5241, 0.75, 0.5736, 0.7188, 0.5736, 0.7188, 0.5241, 0.7188, 0.5241, 0.7188, 0.5736, 0.6875, 0.5736, 0.6875, 0.5241, 0.6875, 0.5241, 0.6875, 0.5736, 0.6562, 0.5736, 0.6562, 0.5241, 0.6562, 0.5241, 0.6562, 0.5736, 0.625, 0.5736, 0.625, 0.5241, 0.625, 0.5241, 0.625, 0.5736, 0.5938, 0.5736, 0.5938, 0.5241, 0.5938, 0.5241, 0.5938, 0.5736, 0.5625, 0.5736, 0.5625, 0.5241, 0.5625, 0.5241, 0.5625, 0.5736, 0.5312, 0.5736, 0.5312, 0.5241, 0.5312, 0.5241, 0.5312, 0.5736, 0.5, 0.5736, 0.5, 0.5241, 0.5, 0.5241, 0.5, 0.5736, 0.4688, 0.5736, 0.4688, 0.5241, 0.4688, 0.5241, 0.4688, 0.5736, 0.4375, 0.5736, 0.4375, 0.5241, 0.4375, 0.5241, 0.4375, 0.5736, 0.4062, 0.5736, 0.4062, 0.5241, 0.4062, 0.5241, 0.4062, 0.5736, 0.375, 0.5736, 0.375, 0.5241, 0.375, 0.5241, 0.375, 0.5736, 0.3438, 0.5736, 0.3438, 0.5241, 0.3438, 0.5241, 0.3438, 0.5736, 0.3125, 0.5736, 0.3125, 0.5241, 0.3125, 0.5241, 0.3125, 0.5736, 0.2812, 0.5736, 0.2812, 0.5241, 0.2812, 0.5241, 0.2812, 0.5736, 0.25, 0.5736, 0.25, 0.5241, 0.25, 0.5241, 0.25, 0.5736, 0.2188, 0.5736, 0.2188, 0.5241, 0.2188, 0.5241, 0.2188, 0.5736, 0.1875, 0.5736, 0.1875, 0.5241, 0.1875, 0.5241, 0.1875, 0.5736, 0.1562, 0.5736, 0.1562, 0.5241, 0.1562, 0.5241, 0.1562, 0.5736, 0.125, 0.5736, 0.125, 0.5241, 0.125, 0.5241, 0.125, 0.5736, 0.09375, 0.5736, 0.09375, 0.5241, 0.09375, 0.5241, 0.09375, 0.5736, 0.0625, 0.5736, 0.0625, 0.5241, 0.0625, 0.5241, 0.0625, 0.5736, 0.03125, 0.5736, 0.03125, 0.5241, 0.03125, 0.5241, 0.03125, 0.5736, 0.0, 0.5736, 0.0, 0.5241, 0.8438, 0.5736, 0.8125, 0.5736, 0.8125, 0.5736, 0.8438, 0.5736, 0.8833, 0.05045, 0.9197, 0.08029, 0.9197, 0.08029, 0.8833, 0.05045, 0.5283, 0.1582, 0.5504, 0.1167, 0.5504, 0.1167, 0.5283, 0.1582, 0.8125, 0.5736, 0.7812, 0.5736, 0.7812, 0.5736, 0.8125, 0.5736, 0.7032, 0.4854, 0.6582, 0.4717, 0.6582, 0.4717, 0.7032, 0.4854, 0.7812, 0.5736, 0.75, 0.5736, 0.75, 0.5736, 0.7812, 0.5736, 0.9496, 0.3833, 0.9197, 0.4197, 0.9197, 0.4197, 0.9496, 0.3833, 0.75, 0.5736, 0.7188, 0.5736, 0.7188, 0.5736, 0.75, 0.5736, 0.8418, 0.02827, 0.8833, 0.05045, 0.8833, 0.05045, 0.8418, 0.02827, 0.5146, 0.2032, 0.5283, 0.1582, 0.5283, 0.1582, 0.5146, 0.2032, 0.7188, 0.5736, 0.6875, 0.5736, 0.6875, 0.5736, 0.7188, 0.5736, 0.75, 0.49, 0.7032, 0.4854, 0.7032, 0.4854, 0.75, 0.49, 0.6875, 0.5736, 0.6562, 0.5736, 0.6562, 0.5736, 0.6875, 0.5736, 0.9717, 0.3418, 0.9496, 0.3833, 0.9496, 0.3833, 0.9717, 0.3418, 0.6562, 0.5736, 0.625, 0.5736, 0.625, 0.5736, 0.6562, 0.5736, 0.7968, 0.01461, 0.8418, 0.02827, 0.8418, 0.02827, 0.7968, 0.01461, 0.625, 0.5736, 0.5938, 0.5736, 0.5938, 0.5736, 0.625, 0.5736, 0.51, 0.25, 0.5146, 0.2032, 0.5146, 0.2032, 0.51, 0.25, 0.5938, 0.5736, 0.5625, 0.5736, 0.5625, 0.5736, 0.5938, 0.5736, 0.9854, 0.2968, 0.9717, 0.3418, 0.9717, 0.3418, 0.9854, 0.2968, 0.5625, 0.5736, 0.5312, 0.5736, 0.5312, 0.5736, 0.5625, 0.5736, 0.75, 0.01, 0.7968, 0.01461, 0.7968, 0.01461, 0.75, 0.01, 0.5312, 0.5736, 0.5, 0.5736, 0.5, 0.5736, 0.5312, 0.5736, 0.5146, 0.2968, 0.51, 0.25, 0.51, 0.25, 0.5146, 0.2968, 0.5, 0.5736, 0.4688, 0.5736, 0.4688, 0.5736, 0.5, 0.5736, 0.99, 0.25, 0.9854, 0.2968, 0.9854, 0.2968, 0.99, 0.25, 0.4688, 0.5736, 0.4375, 0.5736, 0.4375, 0.5736, 0.4688, 0.5736, 0.7032, 0.01461, 0.75, 0.01, 0.75, 0.01, 0.7032, 0.01461, 0.5283, 0.3418, 0.5146, 0.2968, 0.5146, 0.2968, 0.5283, 0.3418, 0.4375, 0.5736, 0.4062, 0.5736, 0.4062, 0.5736, 0.4375, 0.5736, 0.4062, 0.5736, 0.375, 0.5736, 0.375, 0.5736, 0.4062, 0.5736, 0.9854, 0.2032, 0.99, 0.25, 0.99, 0.25, 0.9854, 0.2032, 0.03125, 0.5121, 0.03125, 0.5241, 0.0, 0.5241, 0.0, 0.5121, 0.0625, 0.5121, 0.0625, 0.5241, 0.03125, 0.5241, 0.03125, 0.5121, 0.09375, 0.5121, 0.09375, 0.5241, 0.0625, 0.5241, 0.0625, 0.5121, 0.125, 0.5121, 0.125, 0.5241, 0.09375, 0.5241, 0.09375, 0.5121, 0.1562, 0.5121, 0.1562, 0.5241, 0.125, 0.5241, 0.125, 0.5121, 0.1875, 0.5121, 0.1875, 0.5241, 0.1562, 0.5241, 0.1562, 0.5121, 0.2188, 0.5121, 0.2188, 0.5241, 0.1875, 0.5241, 0.1875, 0.5121, 0.25, 0.5121, 0.25, 0.5241, 0.2188, 0.5241, 0.2188, 0.5121, 0.2812, 0.5121, 0.2812, 0.5241, 0.25, 0.5241, 0.25, 0.5121, 0.3125, 0.5121, 0.3125, 0.5241, 0.2812, 0.5241, 0.2812, 0.5121, 0.3438, 0.5121, 0.3438, 0.5241, 0.3125, 0.5241, 0.3125, 0.5121, 0.375, 0.5121, 0.375, 0.5241, 0.3438, 0.5241, 0.3438, 0.5121, 0.4062, 0.5121, 0.4062, 0.5241, 0.375, 0.5241, 0.375, 0.5121, 0.4375, 0.5121, 0.4375, 0.5241, 0.4062, 0.5241, 0.4062, 0.5121, 0.4688, 0.5121, 0.4688, 0.5241, 0.4375, 0.5241, 0.4375, 0.5121, 0.5, 0.5121, 0.5, 0.5241, 0.4688, 0.5241, 0.4688, 0.5121, 0.5312, 0.5121, 0.5312, 0.5241, 0.5, 0.5241, 0.5, 0.5121, 0.5625, 0.5121, 0.5625, 0.5241, 0.5312, 0.5241, 0.5312, 0.5121, 0.5938, 0.5121, 0.5938, 0.5241, 0.5625, 0.5241, 0.5625, 0.5121, 0.625, 0.5121, 0.625, 0.5241, 0.5938, 0.5241, 0.5938, 0.5121, 0.6562, 0.5121, 0.6562, 0.5241, 0.625, 0.5241, 0.625, 0.5121, 0.6875, 0.5121, 0.6875, 0.5241, 0.6562, 0.5241, 0.6562, 0.5121, 0.7188, 0.5121, 0.7188, 0.5241, 0.6875, 0.5241, 0.6875, 0.5121, 0.75, 0.5121, 0.75, 0.5241, 0.7188, 0.5241, 0.7188, 0.5121, 0.7812, 0.5121, 0.7812, 0.5241, 0.75, 0.5241, 0.75, 0.5121, 0.8125, 0.5121, 0.8125, 0.5241, 0.7812, 0.5241, 0.7812, 0.5121, 0.8438, 0.5121, 0.8438, 0.5241, 0.8125, 0.5241, 0.8125, 0.5121, 0.875, 0.5121, 0.875, 0.5241, 0.8438, 0.5241, 0.8438, 0.5121, 0.9062, 0.5121, 0.9062, 0.5241, 0.875, 0.5241, 0.875, 0.5121, 0.9375, 0.5121, 0.9375, 0.5241, 0.9062, 0.5241, 0.9062, 0.5121, 0.9688, 0.5121, 0.9688, 0.5241, 0.9375, 0.5241, 0.9375, 0.5121, 1.0, 0.5121, 1.0, 0.5241, 0.9688, 0.5241, 0.9688, 0.5121, 1.0, 0.5, 1.0, 0.5121, 0.9688, 0.5121, 0.9688, 0.5, 0.9688, 0.5, 0.9688, 0.5121, 0.9375, 0.5121, 0.9375, 0.5, 0.9375, 0.5, 0.9375, 0.5121, 0.9062, 0.5121, 0.9062, 0.5, 0.9062, 0.5, 0.9062, 0.5121, 0.875, 0.5121, 0.875, 0.5, 0.875, 0.5, 0.875, 0.5121, 0.8438, 0.5121, 0.8438, 0.5, 0.8438, 0.5, 0.8438, 0.5121, 0.8125, 0.5121, 0.8125, 0.5, 0.8125, 0.5, 0.8125, 0.5121, 0.7812, 0.5121, 0.7812, 0.5, 0.7812, 0.5, 0.7812, 0.5121, 0.75, 0.5121, 0.75, 0.5, 0.75, 0.5, 0.75, 0.5121, 0.7188, 0.5121, 0.7188, 0.5, 0.7188, 0.5, 0.7188, 0.5121, 0.6875, 0.5121, 0.6875, 0.5, 0.6875, 0.5, 0.6875, 0.5121, 0.6562, 0.5121, 0.6562, 0.5, 0.6562, 0.5, 0.6562, 0.5121, 0.625, 0.5121, 0.625, 0.5, 0.625, 0.5, 0.625, 0.5121, 0.5938, 0.5121, 0.5938, 0.5, 0.5938, 0.5, 0.5938, 0.5121, 0.5625, 0.5121, 0.5625, 0.5, 0.5625, 0.5, 0.5625, 0.5121, 0.5312, 0.5121, 0.5312, 0.5, 0.5312, 0.5, 0.5312, 0.5121, 0.5, 0.5121, 0.5, 0.5, 0.5, 0.5, 0.5, 0.5121, 0.4688, 0.5121, 0.4688, 0.5, 0.4688, 0.5, 0.4688, 0.5121, 0.4375, 0.5121, 0.4375, 0.5, 0.4375, 0.5, 0.4375, 0.5121, 0.4062, 0.5121, 0.4062, 0.5, 0.4062, 0.5, 0.4062, 0.5121, 0.375, 0.5121, 0.375, 0.5, 0.375, 0.5, 0.375, 0.5121, 0.3438, 0.5121, 0.3438, 0.5, 0.3438, 0.5, 0.3438, 0.5121, 0.3125, 0.5121, 0.3125, 0.5, 0.3125, 0.5, 0.3125, 0.5121, 0.2812, 0.5121, 0.2812, 0.5, 0.2812, 0.5, 0.2812, 0.5121, 0.25, 0.5121, 0.25, 0.5, 0.25, 0.5, 0.25, 0.5121, 0.2188, 0.5121, 0.2188, 0.5, 0.2188, 0.5, 0.2188, 0.5121, 0.1875, 0.5121, 0.1875, 0.5, 0.1875, 0.5, 0.1875, 0.5121, 0.1562, 0.5121, 0.1562, 0.5, 0.1562, 0.5, 0.1562, 0.5121, 0.125, 0.5121, 0.125, 0.5, 0.125, 0.5, 0.125, 0.5121, 0.09375, 0.5121, 0.09375, 0.5, 0.09375, 0.5, 0.09375, 0.5121, 0.0625, 0.5121, 0.0625, 0.5, 0.0625, 0.5, 0.0625, 0.5121, 0.03125, 0.5121, 0.03125, 0.5, 0.03125, 0.5, 0.03125, 0.5121, 0.0, 0.5121, 0.0, 0.5])
me_cylinder.materials.append(mat_bar)
me_cylinder.materials.append(mat_base)
me_cylinder.materials.append(mat_raised)
me_cylinder.use_remesh_fix_poles = True
me_cylinder.use_remesh_preserve_attributes = False
me_cylinder.use_mirror_vertex_groups = False
me_cylinder.update()
me_cube_001 = bpy.data.meshes.new('Cube.001')
me_cube_001.from_pydata([(0.01961, -0.02842, 1.693), (0.01961, -0.02842, 1.915), (0.0, 0.0, 1.646), (0.0, 0.0, 1.962), (1.011, -0.02842, 1.915), (0.901, -0.02842, 1.693), (1.011, -0.02842, 1.803), (0.0, -0.02842, 1.646), (0.0, -0.02842, 1.962), (0.01961, -0.01442, 1.693), (0.01961, -0.01442, 1.915), (1.011, -0.01442, 1.915), (1.011, -0.01442, 1.803), (0.901, -0.01442, 1.693), (1.006, 0.0, 1.962), (1.058, 0.0, 1.91), (1.026, 0.0, 1.958), (1.043, 0.0, 1.947), (1.054, 0.0, 1.93), (1.058, -0.02842, 1.91), (1.006, -0.02842, 1.962), (1.021, -0.02842, 1.925), (1.054, -0.02842, 1.93), (1.043, -0.02842, 1.947), (1.026, -0.02842, 1.958), (1.058, 0.0, 1.807), (1.041, 0.0, 1.767), (1.053, 0.0, 1.786), (0.9367, 0.0, 1.663), (0.8968, 0.0, 1.646), (0.9182, 0.0, 1.651), (1.041, -0.02842, 1.767), (1.058, -0.02842, 1.807), (1.036, -0.02842, 1.793), (1.053, -0.02842, 1.786), (0.8968, -0.02842, 1.646), (0.9367, -0.02842, 1.663), (0.9112, -0.02842, 1.668), (0.9182, -0.02842, 1.651)], [(7, 8)], [(5, 6, 12, 13), (1, 4, 21, 20, 8), (2, 29, 35, 7), (25, 15, 19, 32), (6, 5, 37, 36, 31, 33), (5, 0, 7, 35, 37), (4, 6, 33, 32, 19, 21), (13, 12, 11, 10, 9), (0, 5, 13, 9), (4, 1, 10, 11), (6, 4, 11, 12), (19, 22, 21), (22, 23, 21), (23, 24, 21), (24, 20, 21), (14, 20, 24, 16), (16, 24, 23, 17), (17, 23, 22, 18), (18, 22, 19, 15), (14, 3, 8, 20), (31, 34, 33), (34, 32, 33), (35, 38, 37), (38, 36, 37), (35, 29, 30, 38), (38, 30, 28, 36), (25, 32, 34, 27), (27, 34, 31, 26), (36, 28, 26, 31)])
me_cube_001.polygons.foreach_set('use_smooth', [1, 1, 1, 1, 1, 1, 1, 0, 1, 1, 1, 1, 1, 1, 1, 1, 1, 1, 1, 1, 1, 1, 1, 1, 1, 1, 1, 1, 1])
me_cube_001.polygons.foreach_set('material_index', [1, 1, 1, 1, 1, 1, 1, 0, 1, 1, 1, 1, 1, 1, 1, 1, 1, 1, 1, 1, 1, 1, 1, 1, 1, 1, 1, 1, 1])
_uv = me_cube_001.uv_layers.new(name='UVMap')
_uv.uv.foreach_set('vector', [0.4117, 0.787, 0.4992, 0.7609, 0.4992, 0.7609, 0.4117, 0.787, 0.5883, 0.9891, 0.5883, 0.7609, 0.5961, 0.7586, 0.625, 0.7622, 0.625, 1.0, 0.125, 0.5, 0.337, 0.5, 0.337, 0.75, 0.125, 0.75, 0.5026, 0.5, 0.5842, 0.5, 0.5842, 0.75, 0.5026, 0.75, 0.4992, 0.7609, 0.4117, 0.787, 0.3922, 0.7846, 0.3881, 0.7786, 0.4709, 0.7539, 0.4911, 0.7551, 0.4117, 0.787, 0.4117, 0.9891, 0.375, 1.0, 0.375, 0.788, 0.3922, 0.7846, 0.5883, 0.7609, 0.4992, 0.7609, 0.4911, 0.7551, 0.5026, 0.75, 0.5842, 0.75, 0.5961, 0.7586, 0.4117, 0.787, 0.4992, 0.7609, 0.5883, 0.7609, 0.5883, 0.9891, 0.4117, 0.9891, 0.4117, 0.9891, 0.4117, 0.787, 0.4117, 0.787, 0.4117, 0.9891, 0.5883, 0.7609, 0.5883, 0.9891, 0.5883, 0.9891, 0.5883, 0.7609, 0.4992, 0.7609, 0.5883, 0.7609, 0.5883, 0.7609, 0.4992, 0.7609, 0.5842, 0.75, 0.5998, 0.7509, 0.5961, 0.7586, 0.5998, 0.7509, 0.613, 0.7536, 0.5961, 0.7586, 0.613, 0.7536, 0.6108, 0.7542, 0.5961, 0.7586, 0.6108, 0.7542, 0.6046, 0.7561, 0.5961, 0.7586, 0.6372, 0.5, 0.6372, 0.75, 0.6325, 0.75, 0.6325, 0.5, 0.6325, 0.5, 0.6325, 0.75, 0.625, 0.75, 0.625, 0.5, 0.625, 0.5, 0.625, 0.75, 0.5998, 0.75, 0.5998, 0.5, 0.5998, 0.5, 0.5998, 0.75, 0.5842, 0.75, 0.5842, 0.5, 0.6372, 0.5, 0.875, 0.5, 0.875, 0.75, 0.6372, 0.75, 0.4709, 0.7539, 0.4856, 0.7511, 0.4911, 0.7551, 0.4856, 0.7511, 0.4867, 0.752, 0.4911, 0.7551, 0.375, 0.788, 0.3788, 0.783, 0.3922, 0.7846, 0.3788, 0.783, 0.3816, 0.7833, 0.3922, 0.7846, 0.337, 0.75, 0.337, 0.5, 0.3425, 0.5, 0.3425, 0.75, 0.3425, 0.75, 0.3425, 0.5, 0.3596, 0.5, 0.3596, 0.75, 0.5026, 0.5, 0.5026, 0.75, 0.484, 0.75, 0.484, 0.5, 0.484, 0.5, 0.484, 0.75, 0.4669, 0.75, 0.4669, 0.5, 0.3596, 0.75, 0.3596, 0.5, 0.4669, 0.5, 0.4669, 0.75])
me_cube_001.materials.append(mat_sign_inner)
me_cube_001.materials.append(mat_sign_edge)
me_cube_001.use_remesh_fix_poles = True
me_cube_001.use_remesh_preserve_attributes = False
me_cube_001.use_mirror_vertex_groups = False
me_cube_001.update()
me_cylinder_001 = bpy.data.meshes.new('Cylinder.001')
me_cylinder_001.from_pydata([(1.0, 7.55e-08, -1.0), (0.4325, 1.157e-07, 1.0), (0.9808, -0.1951, -1.0), (0.4242, -0.08437, 1.0), (0.9239, -0.3827, -1.0), (0.3996, -0.1655, 1.0), (0.8315, -0.5556, -1.0), (0.3596, -0.2403, 1.0), (0.7071, -0.7071, -1.0), (0.3058, -0.3058, 1.0), (0.5556, -0.8315, -1.0), (0.2403, -0.3596, 1.0), (0.3827, -0.9239, -1.0), (0.1655, -0.3996, 1.0), (0.1951, -0.9808, -1.0), (0.08437, -0.4242, 1.0), (-3.258e-07, -1.0, -1.0), (-1.066e-07, -0.4325, 1.0), (-0.1951, -0.9808, -1.0), (-0.08437, -0.4242, 1.0), (-0.3827, -0.9239, -1.0), (-0.1655, -0.3996, 1.0), (-0.5556, -0.8315, -1.0), (-0.2403, -0.3596, 1.0), (-0.7071, -0.7071, -1.0), (-0.3058, -0.3058, 1.0), (-0.8315, -0.5556, -1.0), (-0.3596, -0.2403, 1.0), (-0.9239, -0.3827, -1.0), (-0.3996, -0.1655, 1.0), (-0.9808, -0.1951, -1.0), (-0.4242, -0.08437, 1.0), (-1.0, 9.656e-07, -1.0), (-0.4325, 5.205e-07, 1.0), (1.0, 7.55e-08, 1.0), (0.9808, -0.1951, 1.0), (0.9239, -0.3827, 1.0), (0.8315, -0.5556, 1.0), (0.7071, -0.7071, 1.0), (0.5556, -0.8315, 1.0), (0.3827, -0.9239, 1.0), (0.1951, -0.9808, 1.0), (-3.258e-07, -1.0, 1.0), (-0.1951, -0.9808, 1.0), (-0.3827, -0.9239, 1.0), (-0.5556, -0.8315, 1.0), (-0.7071, -0.7071, 1.0), (-0.8315, -0.5556, 1.0), (-0.9239, -0.3827, 1.0), (-0.9808, -0.1951, 1.0), (-1.0, 9.656e-07, 1.0), (0.4325, 1.157e-07, 1.974), (0.4242, -0.08437, 1.974), (0.3996, -0.1655, 1.974), (0.3596, -0.2403, 1.974), (0.3058, -0.3058, 1.974), (0.2403, -0.3596, 1.974), (0.1655, -0.3996, 1.974), (0.08437, -0.4242, 1.974), (-1.066e-07, -0.4325, 1.974), (-0.08437, -0.4242, 1.974), (-0.1655, -0.3996, 1.974), (-0.2403, -0.3596, 1.974), (-0.3058, -0.3058, 1.974), (-0.3596, -0.2403, 1.974), (-0.3996, -0.1655, 1.974), (-0.4242, -0.08437, 1.974), (-0.4325, 5.205e-07, 1.974), (3.396e-07, -1.137e-12, 29.92), (4.33, -1.137e-12, 29.23), (4.33, -14.01, 29.23), (3.396e-07, -14.01, 29.92), (8.236, -1.137e-12, 27.24), (8.236, -14.01, 27.24), (11.34, -1.137e-12, 24.14), (11.34, -14.01, 24.14), (13.33, -1.137e-12, 20.24), (13.33, -14.01, 20.24), (14.01, -1.137e-12, 15.91), (14.01, -14.01, 15.91), (13.33, -1.137e-12, 11.58), (13.33, -14.01, 11.58), (11.34, -1.137e-12, 7.67), (11.34, -14.01, 7.67), (8.236, -1.137e-12, 4.57), (8.236, -14.01, 4.57), (4.33, -1.137e-12, 2.58), (4.33, -14.01, 2.58), (-4.226e-06, -1.137e-12, 1.894), (-4.226e-06, -14.01, 1.894), (-4.33, -1.137e-12, 2.58), (-4.33, -14.01, 2.58), (-8.236, -1.137e-12, 4.57), (-8.236, -14.01, 4.57), (-11.34, -1.137e-12, 7.67), (-11.34, -14.01, 7.67), (-13.33, -1.137e-12, 11.58), (-13.33, -14.01, 11.58), (-14.01, -1.137e-12, 15.91), (-14.01, -14.01, 15.91), (-13.33, -1.137e-12, 20.24), (-13.33, -14.01, 20.24), (-11.34, -1.137e-12, 24.14), (-11.34, -14.01, 24.14), (-8.236, -1.137e-12, 27.24), (-8.236, -14.01, 27.24), (-4.33, -1.137e-12, 29.23), (-4.33, -14.01, 29.23), (3.401, -14.01, 26.37), (-1.224e-06, -14.01, 26.91), (6.47, -14.01, 24.81), (8.905, -14.01, 22.38), (10.47, -14.01, 19.31), (11.01, -14.01, 15.91), (10.47, -14.01, 12.51), (8.905, -14.01, 9.437), (6.47, -14.01, 7.001), (3.401, -14.01, 5.438), (-2.911e-06, -14.01, 4.899), (-3.401, -14.01, 5.438), (-6.47, -14.01, 7.001), (-8.905, -14.01, 9.437), (-10.47, -14.01, 12.51), (-11.01, -14.01, 15.91), (-10.47, -14.01, 19.31), (-8.905, -14.01, 22.38), (-6.47, -14.01, 24.81), (-3.401, -14.01, 26.37), (3.401, -11.57, 26.37), (-1.224e-06, -11.57, 26.91), (6.47, -11.57, 24.81), (8.905, -11.57, 22.38), (10.47, -11.57, 19.31), (11.01, -11.57, 15.91), (10.47, -11.57, 12.51), (8.905, -11.57, 9.437), (6.47, -11.57, 7.001), (3.401, -11.57, 5.438), (-2.911e-06, -11.57, 4.899), (-3.401, -11.57, 5.438), (-6.47, -11.57, 7.001), (-8.905, -11.57, 9.437), (-10.47, -11.57, 12.51), (-11.01, -11.57, 15.91), (-10.47, -11.57, 19.31), (-8.905, -11.57, 22.38), (-6.47, -11.57, 24.81), (-3.401, -11.57, 26.37), (3.999, -11.57, 14.61), (7.749e-07, -11.57, 11.7), (-3.999, -11.57, 14.61), (2.471, -11.57, 19.31), (-2.471, -11.57, 19.31), (3.401, -2.384e-06, 26.37), (-1.224e-06, 1.431e-06, 26.91), (6.47, -2.384e-06, 24.81), (8.905, -4.768e-07, 22.38), (10.47, -4.768e-07, 19.31), (11.01, -4.768e-07, 15.91), (10.47, -4.768e-07, 12.51), (8.905, -4.768e-07, 9.437), (6.47, -4.768e-07, 7.001), (3.401, -4.768e-07, 5.438), (-2.911e-06, -4.768e-07, 4.899), (-3.401, -4.768e-07, 5.438), (-6.47, -4.768e-07, 7.001), (-8.905, -4.768e-07, 9.437), (-10.47, -4.768e-07, 12.51), (-11.01, -4.768e-07, 15.91), (-10.47, -2.384e-06, 19.31), (-8.905, -4.768e-07, 22.38), (-6.47, 1.431e-06, 24.81), (-3.401, -2.384e-06, 26.37), (3.999, 4.768e-07, 14.61), (7.749e-07, -1.431e-06, 11.7), (-3.999, 4.768e-07, 14.61), (2.471, -1.431e-06, 19.31), (-2.471, -1.431e-06, 19.31)], [], [(0, 34, 35, 2), (2, 35, 36, 4), (4, 36, 37, 6), (6, 37, 38, 8), (8, 38, 39, 10), (10, 39, 40, 12), (12, 40, 41, 14), (14, 41, 42, 16), (16, 42, 43, 18), (18, 43, 44, 20), (20, 44, 45, 22), (22, 45, 46, 24), (24, 46, 47, 26), (26, 47, 48, 28), (28, 48, 49, 30), (30, 49, 50, 32), (33, 31, 66, 67), (1, 3, 35, 34), (3, 5, 36, 35), (5, 7, 37, 36), (7, 9, 38, 37), (9, 11, 39, 38), (11, 13, 40, 39), (13, 15, 41, 40), (15, 17, 42, 41), (17, 19, 43, 42), (19, 21, 44, 43), (21, 23, 45, 44), (23, 25, 46, 45), (25, 27, 47, 46), (27, 29, 48, 47), (29, 31, 49, 48), (31, 33, 50, 49), (7, 5, 53, 54), (9, 7, 54, 55), (11, 9, 55, 56), (13, 11, 56, 57), (15, 13, 57, 58), (17, 15, 58, 59), (19, 17, 59, 60), (21, 19, 60, 61), (23, 21, 61, 62), (25, 23, 62, 63), (27, 25, 63, 64), (29, 27, 64, 65), (3, 1, 51, 52), (31, 29, 65, 66), (5, 3, 52, 53), (68, 71, 70, 69), (69, 70, 73, 72), (72, 73, 75, 74), (74, 75, 77, 76), (76, 77, 79, 78), (78, 79, 81, 80), (80, 81, 83, 82), (82, 83, 85, 84), (84, 85, 87, 86), (86, 87, 89, 88), (88, 89, 91, 90), (90, 91, 93, 92), (92, 93, 95, 94), (94, 95, 97, 96), (96, 97, 99, 98), (98, 99, 101, 100), (100, 101, 103, 102), (102, 103, 105, 104), (108, 109, 129, 128), (104, 105, 107, 106), (106, 107, 71, 68), (109, 108, 70, 71), (108, 110, 73, 70), (110, 111, 75, 73), (111, 112, 77, 75), (112, 113, 79, 77), (113, 114, 81, 79), (114, 115, 83, 81), (115, 116, 85, 83), (116, 117, 87, 85), (117, 118, 89, 87), (118, 119, 91, 89), (119, 120, 93, 91), (120, 121, 95, 93), (121, 122, 97, 95), (122, 123, 99, 97), (123, 124, 101, 99), (124, 125, 103, 101), (125, 126, 105, 103), (126, 127, 107, 105), (127, 109, 71, 107), (122, 121, 141, 142), (121, 120, 140, 141), (120, 119, 139, 140), (142, 141, 166, 167), (141, 140, 165, 166), (148, 136, 161, 173), (140, 139, 164, 165), (136, 149, 174, 161), (139, 138, 163, 164), (123, 122, 142, 143), (110, 108, 128, 130), (124, 123, 143, 144), (111, 110, 130, 131), (125, 124, 144, 145), (112, 111, 131, 132), (126, 125, 145, 146), (113, 112, 132, 133), (127, 126, 146, 147), (114, 113, 133, 134), (109, 127, 147, 129), (115, 114, 134, 135), (116, 115, 135, 136), (117, 116, 136, 137), (118, 117, 137, 138), (119, 118, 138, 139), (128, 129, 154, 153), (140, 150, 175, 165), (143, 142, 167, 168), (130, 128, 153, 155), (149, 140, 165, 174), (144, 143, 168, 169), (131, 130, 155, 156), (145, 144, 169, 170), (132, 131, 156, 157), (144, 169, 175, 150), (146, 145, 170, 171), (133, 132, 157, 158), (152, 177, 169, 144), (147, 146, 171, 172), (134, 133, 158, 159), (129, 147, 172, 154), (135, 134, 159, 160), (129, 154, 177, 152), (136, 135, 160, 161), (151, 176, 154, 129), (132, 157, 176, 151), (137, 136, 161, 162), (148, 173, 157, 132), (138, 137, 162, 163), (150, 149, 148, 151, 152), (129, 152, 151), (132, 151, 148), (136, 148, 149), (140, 149, 150), (144, 150, 152)])
me_cylinder_001.polygons.foreach_set('use_smooth', [True] * 144)
_k = set([(70, 71), (70, 73), (71, 107), (73, 75), (75, 77), (77, 79), (79, 81), (81, 83), (83, 85), (85, 87), (87, 89), (89, 91), (91, 93), (93, 95), (95, 97), (97, 99), (99, 101), (101, 103), (103, 105), (105, 107), (108, 109), (108, 110), (109, 127), (110, 111), (111, 112), (112, 113), (113, 114), (114, 115), (115, 116), (116, 117), (117, 118), (118, 119), (119, 120), (120, 121), (121, 122), (122, 123), (123, 124), (124, 125), (125, 126), (126, 127), (129, 151), (129, 152), (129, 154), (132, 148), (132, 151), (132, 157), (136, 148), (136, 149), (136, 161), (140, 149), (140, 150), (140, 165), (144, 150), (144, 152), (144, 169), (148, 173), (149, 174), (150, 175), (151, 176), (152, 177), (154, 176), (154, 177), (157, 173), (157, 176), (161, 173), (161, 174), (165, 174), (165, 175), (169, 175), (169, 177)])
me_cylinder_001.attributes.new('sharp_edge', 'BOOLEAN', 'EDGE').data.foreach_set('value', [ (min(e.vertices), max(e.vertices)) in _k for e in me_cylinder_001.edges])
_uv = me_cylinder_001.uv_layers.new(name='UVMap')
_uv.uv.foreach_set('vector', [0.75, 0.5, 0.75, 1.0, 0.7188, 1.0, 0.7188, 0.5, 0.7188, 0.5, 0.7188, 1.0, 0.6875, 1.0, 0.6875, 0.5, 0.6875, 0.5, 0.6875, 1.0, 0.6562, 1.0, 0.6562, 0.5, 0.6562, 0.5, 0.6562, 1.0, 0.625, 1.0, 0.625, 0.5, 0.625, 0.5, 0.625, 1.0, 0.5938, 1.0, 0.5938, 0.5, 0.5938, 0.5, 0.5938, 1.0, 0.5625, 1.0, 0.5625, 0.5, 0.5625, 0.5, 0.5625, 1.0, 0.5312, 1.0, 0.5312, 0.5, 0.5312, 0.5, 0.5312, 1.0, 0.5, 1.0, 0.5, 0.5, 0.5, 0.5, 0.5, 1.0, 0.4688, 1.0, 0.4688, 0.5, 0.4688, 0.5, 0.4688, 1.0, 0.4375, 1.0, 0.4375, 0.5, 0.4375, 0.5, 0.4375, 1.0, 0.4062, 1.0, 0.4062, 0.5, 0.4062, 0.5, 0.4062, 1.0, 0.375, 1.0, 0.375, 0.5, 0.375, 0.5, 0.375, 1.0, 0.3438, 1.0, 0.3438, 0.5, 0.3438, 0.5, 0.3438, 1.0, 0.3125, 1.0, 0.3125, 0.5, 0.3125, 0.5, 0.3125, 1.0, 0.2812, 1.0, 0.2812, 0.5, 0.2812, 0.5, 0.2812, 1.0, 0.25, 1.0, 0.25, 0.5, 0.07242, 0.25, 0.07583, 0.2154, 0.07583, 0.2154, 0.07242, 0.25, 0.4276, 0.25, 0.4242, 0.2154, 0.4854, 0.2032, 0.49, 0.25, 0.4242, 0.2154, 0.4141, 0.182, 0.4717, 0.1582, 0.4854, 0.2032, 0.4141, 0.182, 0.3977, 0.1513, 0.4496, 0.1167, 0.4717, 0.1582, 0.3977, 0.1513, 0.3756, 0.1244, 0.4197, 0.08029, 0.4496, 0.1167, 0.3756, 0.1244, 0.3487, 0.1023, 0.3833, 0.05045, 0.4197, 0.08029, 0.3487, 0.1023, 0.318, 0.08594, 0.3418, 0.02827, 0.3833, 0.05045, 0.318, 0.08594, 0.2846, 0.07583, 0.2968, 0.01461, 0.3418, 0.02827, 0.2846, 0.07583, 0.25, 0.07242, 0.25, 0.01, 0.2968, 0.01461, 0.25, 0.07242, 0.2154, 0.07583, 0.2032, 0.01461, 0.25, 0.01, 0.2154, 0.07583, 0.182, 0.08594, 0.1582, 0.02827, 0.2032, 0.01461, 0.182, 0.08594, 0.1513, 0.1023, 0.1167, 0.05045, 0.1582, 0.02827, 0.1513, 0.1023, 0.1244, 0.1244, 0.08029, 0.08029, 0.1167, 0.05045, 0.1244, 0.1244, 0.1023, 0.1513, 0.05045, 0.1167, 0.08029, 0.08029, 0.1023, 0.1513, 0.08594, 0.182, 0.02827, 0.1582, 0.05045, 0.1167, 0.08594, 0.182, 0.07583, 0.2154, 0.01461, 0.2032, 0.02827, 0.1582, 0.07583, 0.2154, 0.07242, 0.25, 0.01, 0.25, 0.01461, 0.2032, 0.3977, 0.1513, 0.4141, 0.182, 0.4141, 0.182, 0.3977, 0.1513, 0.3756, 0.1244, 0.3977, 0.1513, 0.3977, 0.1513, 0.3756, 0.1244, 0.3487, 0.1023, 0.3756, 0.1244, 0.3756, 0.1244, 0.3487, 0.1023, 0.318, 0.08594, 0.3487, 0.1023, 0.3487, 0.1023, 0.318, 0.08594, 0.2846, 0.07583, 0.318, 0.08594, 0.318, 0.08594, 0.2846, 0.07583, 0.25, 0.07242, 0.2846, 0.07583, 0.2846, 0.07583, 0.25, 0.07242, 0.2154, 0.07583, 0.25, 0.07242, 0.25, 0.07242, 0.2154, 0.07583, 0.182, 0.08594, 0.2154, 0.07583, 0.2154, 0.07583, 0.182, 0.08594, 0.1513, 0.1023, 0.182, 0.08594, 0.182, 0.08594, 0.1513, 0.1023, 0.1244, 0.1244, 0.1513, 0.1023, 0.1513, 0.1023, 0.1244, 0.1244, 0.1023, 0.1513, 0.1244, 0.1244, 0.1244, 0.1244, 0.1023, 0.1513, 0.08594, 0.182, 0.1023, 0.1513, 0.1023, 0.1513, 0.08594, 0.182, 0.4242, 0.2154, 0.4276, 0.25, 0.4276, 0.25, 0.4242, 0.2154, 0.07583, 0.2154, 0.08594, 0.182, 0.08594, 0.182, 0.07583, 0.2154, 0.4141, 0.182, 0.4242, 0.2154, 0.4242, 0.2154, 0.4141, 0.182, 1.0, 0.5, 1.0, 1.0, 0.95, 1.0, 0.95, 0.5, 0.95, 0.5, 0.95, 1.0, 0.9, 1.0, 0.9, 0.5, 0.9, 0.5, 0.9, 1.0, 0.85, 1.0, 0.85, 0.5, 0.85, 0.5, 0.85, 1.0, 0.8, 1.0, 0.8, 0.5, 0.8, 0.5, 0.8, 1.0, 0.75, 1.0, 0.75, 0.5, 0.75, 0.5, 0.75, 1.0, 0.7, 1.0, 0.7, 0.5, 0.7, 0.5, 0.7, 1.0, 0.65, 1.0, 0.65, 0.5, 0.65, 0.5, 0.65, 1.0, 0.6, 1.0, 0.6, 0.5, 0.6, 0.5, 0.6, 1.0, 0.55, 1.0, 0.55, 0.5, 0.55, 0.5, 0.55, 1.0, 0.5, 1.0, 0.5, 0.5, 0.5, 0.5, 0.5, 1.0, 0.45, 1.0, 0.45, 0.5, 0.45, 0.5, 0.45, 1.0, 0.4, 1.0, 0.4, 0.5, 0.4, 0.5, 0.4, 1.0, 0.35, 1.0, 0.35, 0.5, 0.35, 0.5, 0.35, 1.0, 0.3, 1.0, 0.3, 0.5, 0.3, 0.5, 0.3, 1.0, 0.25, 1.0, 0.25, 0.5, 0.25, 0.5, 0.25, 1.0, 0.2, 1.0, 0.2, 0.5, 0.2, 0.5, 0.2, 1.0, 0.15, 1.0, 0.15, 0.5, 0.15, 0.5, 0.15, 1.0, 0.1, 1.0, 0.1, 0.5, 0.3083, 0.4293, 0.25, 0.4385, 0.25, 0.4385, 0.3083, 0.4293, 0.1, 0.5, 0.1, 1.0, 0.05, 1.0, 0.05, 0.5, 0.05, 0.5, 0.05, 1.0, -1.565e-07, 1.0, -1.565e-07, 0.5, 0.25, 0.4385, 0.3083, 0.4293, 0.3242, 0.4783, 0.25, 0.49, 0.3083, 0.4293, 0.3608, 0.4025, 0.3911, 0.4442, 0.3242, 0.4783, 0.3608, 0.4025, 0.4025, 0.3608, 0.4442, 0.3911, 0.3911, 0.4442, 0.4025, 0.3608, 0.4293, 0.3083, 0.4783, 0.3242, 0.4442, 0.3911, 0.4293, 0.3083, 0.4385, 0.25, 0.49, 0.25, 0.4783, 0.3242, 0.4385, 0.25, 0.4293, 0.1917, 0.4783, 0.1758, 0.49, 0.25, 0.4293, 0.1917, 0.4025, 0.1392, 0.4442, 0.1089, 0.4783, 0.1758, 0.4025, 0.1392, 0.3608, 0.09748, 0.3911, 0.05584, 0.4442, 0.1089, 0.3608, 0.09748, 0.3083, 0.0707, 0.3242, 0.02175, 0.3911, 0.05584, 0.3083, 0.0707, 0.25, 0.06147, 0.25, 0.01, 0.3242, 0.02175, 0.25, 0.06147, 0.1917, 0.0707, 0.1758, 0.02175, 0.25, 0.01, 0.1917, 0.0707, 0.1392, 0.09748, 0.1089, 0.05584, 0.1758, 0.02175, 0.1392, 0.09748, 0.09748, 0.1392, 0.05584, 0.1089, 0.1089, 0.05584, 0.09748, 0.1392, 0.0707, 0.1917, 0.02175, 0.1758, 0.05584, 0.1089, 0.0707, 0.1917, 0.06147, 0.25, 0.01, 0.25, 0.02175, 0.1758, 0.06147, 0.25, 0.0707, 0.3083, 0.02175, 0.3242, 0.01, 0.25, 0.0707, 0.3083, 0.09748, 0.3608, 0.05584, 0.3911, 0.02175, 0.3242, 0.09748, 0.3608, 0.1392, 0.4025, 0.1089, 0.4442, 0.05584, 0.3911, 0.1392, 0.4025, 0.1917, 0.4293, 0.1758, 0.4783, 0.1089, 0.4442, 0.1917, 0.4293, 0.25, 0.4385, 0.25, 0.49, 0.1758, 0.4783, 0.0707, 0.1917, 0.09748, 0.1392, 0.09748, 0.1392, 0.0707, 0.1917, 0.09748, 0.1392, 0.1392, 0.09748, 0.1392, 0.09748, 0.09748, 0.1392, 0.1392, 0.09748, 0.1917, 0.0707, 0.1917, 0.0707, 0.1392, 0.09748, 0.0707, 0.1917, 0.09748, 0.1392, 0.09748, 0.1392, 0.0707, 0.1917, 0.09748, 0.1392, 0.1392, 0.09748, 0.1392, 0.09748, 0.09748, 0.1392, 0.0, 0.0, 0.0, 0.0, 0.0, 0.0, 0.0, 0.0, 0.1392, 0.09748, 0.1917, 0.0707, 0.1917, 0.0707, 0.1392, 0.09748, 0.0, 0.0, 0.0, 0.0, 0.0, 0.0, 0.0, 0.0, 0.1917, 0.0707, 0.25, 0.06147, 0.25, 0.06147, 0.1917, 0.0707, 0.06147, 0.25, 0.0707, 0.1917, 0.0707, 0.1917, 0.06147, 0.25, 0.3608, 0.4025, 0.3083, 0.4293, 0.3083, 0.4293, 0.3608, 0.4025, 0.0707, 0.3083, 0.06147, 0.25, 0.06147, 0.25, 0.0707, 0.3083, 0.4025, 0.3608, 0.3608, 0.4025, 0.3608, 0.4025, 0.4025, 0.3608, 0.09748, 0.3608, 0.0707, 0.3083, 0.0707, 0.3083, 0.09748, 0.3608, 0.4293, 0.3083, 0.4025, 0.3608, 0.4025, 0.3608, 0.4293, 0.3083, 0.1392, 0.4025, 0.09748, 0.3608, 0.09748, 0.3608, 0.1392, 0.4025, 0.4385, 0.25, 0.4293, 0.3083, 0.4293, 0.3083, 0.4385, 0.25, 0.1917, 0.4293, 0.1392, 0.4025, 0.1392, 0.4025, 0.1917, 0.4293, 0.4293, 0.1917, 0.4385, 0.25, 0.4385, 0.25, 0.4293, 0.1917, 0.25, 0.4385, 0.1917, 0.4293, 0.1917, 0.4293, 0.25, 0.4385, 0.4025, 0.1392, 0.4293, 0.1917, 0.4293, 0.1917, 0.4025, 0.1392, 0.3608, 0.09748, 0.4025, 0.1392, 0.4025, 0.1392, 0.3608, 0.09748, 0.3083, 0.0707, 0.3608, 0.09748, 0.3608, 0.09748, 0.3083, 0.0707, 0.25, 0.06147, 0.3083, 0.0707, 0.3083, 0.0707, 0.25, 0.06147, 0.1917, 0.0707, 0.25, 0.06147, 0.25, 0.06147, 0.1917, 0.0707, 0.3083, 0.4293, 0.25, 0.4385, 0.25, 0.4385, 0.3083, 0.4293, 0.0, 0.0, 0.0, 0.0, 0.0, 0.0, 0.0, 0.0, 0.06147, 0.25, 0.0707, 0.1917, 0.0707, 0.1917, 0.06147, 0.25, 0.3608, 0.4025, 0.3083, 0.4293, 0.3083, 0.4293, 0.3608, 0.4025, 0.0, 0.0, 0.0, 0.0, 0.0, 0.0, 0.0, 0.0, 0.0707, 0.3083, 0.06147, 0.25, 0.06147, 0.25, 0.0707, 0.3083, 0.4025, 0.3608, 0.3608, 0.4025, 0.3608, 0.4025, 0.4025, 0.3608, 0.09748, 0.3608, 0.0707, 0.3083, 0.0707, 0.3083, 0.09748, 0.3608, 0.4293, 0.3083, 0.4025, 0.3608, 0.4025, 0.3608, 0.4293, 0.3083, 0.0, 0.0, 0.0, 0.0, 0.0, 0.0, 0.0, 0.0, 0.1392, 0.4025, 0.09748, 0.3608, 0.09748, 0.3608, 0.1392, 0.4025, 0.4385, 0.25, 0.4293, 0.3083, 0.4293, 0.3083, 0.4385, 0.25, 0.0, 0.0, 0.0, 0.0, 0.0, 0.0, 0.0, 0.0, 0.1917, 0.4293, 0.1392, 0.4025, 0.1392, 0.4025, 0.1917, 0.4293, 0.4293, 0.1917, 0.4385, 0.25, 0.4385, 0.25, 0.4293, 0.1917, 0.25, 0.4385, 0.1917, 0.4293, 0.1917, 0.4293, 0.25, 0.4385, 0.4025, 0.1392, 0.4293, 0.1917, 0.4293, 0.1917, 0.4025, 0.1392, 0.0, 0.0, 0.0, 0.0, 0.0, 0.0, 0.0, 0.0, 0.3608, 0.09748, 0.4025, 0.1392, 0.4025, 0.1392, 0.3608, 0.09748, 0.0, 0.0, 0.0, 0.0, 0.0, 0.0, 0.0, 0.0, 0.0, 0.0, 0.0, 0.0, 0.0, 0.0, 0.0, 0.0, 0.3083, 0.0707, 0.3608, 0.09748, 0.3608, 0.09748, 0.3083, 0.0707, 0.0, 0.0, 0.0, 0.0, 0.0, 0.0, 0.0, 0.0, 0.25, 0.06147, 0.3083, 0.0707, 0.3083, 0.0707, 0.25, 0.06147, 0.0, 0.0, 0.0, 0.0, 0.0, 0.0, 0.0, 0.0, 0.0, 0.0, 0.0, 0.0, 0.0, 0.0, 0.0, 0.0, 0.0, 0.0, 0.0, 0.0, 0.0, 0.0, 0.0, 0.0, 0.0, 0.0, 0.0, 0.0, 0.0, 0.0, 0.0, 0.0, 0.0, 0.0, 0.0, 0.0, 0.0, 0.0, 0.0, 0.0])
me_cylinder_001.materials.append(mat_base)
me_cylinder_001.use_remesh_fix_poles = True
me_cylinder_001.use_remesh_preserve_attributes = False
me_cylinder_001.use_mirror_vertex_groups = False
me_cylinder_001.update()

# ---- objects
ob_bar = bpy.data.objects.new('Bar', me_cylinder)
ob_empty = bpy.data.objects.new('Empty', None)
ob_sign = bpy.data.objects.new('Sign', me_cube_001)
ob_topper = bpy.data.objects.new('Topper', me_cylinder_001)

# ---- transforms, parenting, visibility, modifiers, constraints
ob_bar.location = (0.0, 0.0, 0.0)
ob_bar.lineart.crease_threshold = 0.0
ob_empty.location = (0.0, 0.0, 0.0)
ob_empty.lineart.crease_threshold = 0.0
ob_sign.location = (0.0, 0.0, 0.0)
ob_sign.lineart.crease_threshold = 0.0
_m = ob_sign.modifiers.new('Mirror', 'MIRROR')
_m.use_axis = (True, True, False)
ob_topper.location = (0.0, 0.0, 2.044)
ob_topper.scale = (0.03676, 0.005875, 0.03676)
ob_topper.lineart.crease_threshold = 0.0
_m = ob_topper.modifiers.new('Mirror', 'MIRROR')
_m.use_axis = (False, True, False)

# ---- collection membership
col_collection.objects.link(ob_bar)
col_collection.objects.link(ob_empty)
col_collection.objects.link(ob_sign)
col_collection.objects.link(ob_topper)

# ---- scene / render settings (as saved in the file)
scene.frame_start = 1; scene.frame_end = 250; scene.frame_set(1)
scene.render.engine = 'BLENDER_EEVEE_NEXT'
scene.cycles.use_denoising = False
scene.cycles.samples = 128
scene.cycles.sampling_pattern = 'TABULATED_SOBOL'
scene.cycles.use_adaptive_sampling = False
scene.cycles.use_light_tree = False
scene.view_settings.view_transform = 'Filmic'
bpy.context.view_layer.update()

# ---- added for rendering (the .blend has no active camera and no usable light): camera, sun
cam_auto = bpy.data.cameras.new('AutoCamera')
cam_auto.lens = 50.0
cam_auto.sensor_width = 36.0
cam_auto.clip_end = 1000.0
ob_auto_camera = bpy.data.objects.new('AutoCamera', cam_auto)
scene.collection.objects.link(ob_auto_camera)
ob_auto_camera.location = (3.57487, -4.28984, 4.43154)
ob_auto_camera.rotation_euler = (1.09748, -7.21219e-08, 0.694738)
scene.camera = ob_auto_camera
light_auto_sun = bpy.data.lights.new('AutoSun', 'SUN')
light_auto_sun.energy = 3.0
light_auto_sun.angle = 0.0523599
ob_auto_sun = bpy.data.objects.new('AutoSun', light_auto_sun)
scene.collection.objects.link(ob_auto_sun)
ob_auto_sun.rotation_euler = (0.872665, 0.174533, 0.523599)
bpy.context.view_layer.update()
